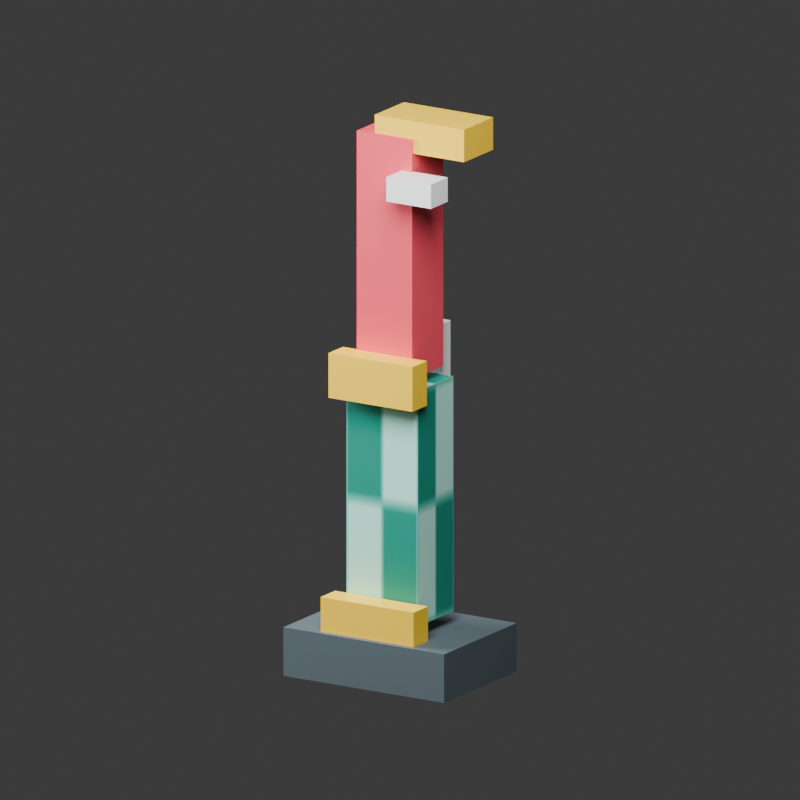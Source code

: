 # Source: animation_probe.blend  (saved by Blender 5.3.31; exported with 4.5.12 LTS)
import bpy
from mathutils import Matrix  # noqa: F401  (used for matrix-valued properties, if any)

bpy.ops.wm.read_factory_settings(use_empty=True)
scene = bpy.context.scene
scene.name = 'Scene'

# ---- collections
col_collection = bpy.data.collections.new('Collection'); scene.collection.children.link(col_collection)

# ---- images (referenced by path relative to the original .blend; pixels are not part of the script)
import os
ASSET_DIR = os.environ.get("B2B_ASSET_DIR", "")  # directory of the original .blend (textures are referenced by path, not embedded)
HERE = os.path.dirname(os.path.abspath(__file__))  # packed textures are extracted next to this script under _unpacked/

def load_image(name, relpath, width, height, colorspace="sRGB"):
    """Load a texture the original file referenced (path relative to the .blend, or extracted next to this script)."""
    p = next((c for c in (os.path.join(HERE, relpath), os.path.join(ASSET_DIR, relpath)) if relpath and os.path.exists(c)), "")
    if p:
        img = bpy.data.images.load(p, check_existing=True)
        img.name = name
    else:  # same state as the original file: an image datablock whose file is absent (Cycles renders it pink)
        img = bpy.data.images.new(name, width, height)
        img.source = "FILE"
        img.filepath = "//" + (relpath or name)
    img.colorspace_settings.name = colorspace
    return img
img_probechecker = load_image('ProbeChecker', '_unpacked/animation_probe_checker.fb13f78f.png', 64, 64, 'sRGB')

# ---- materials (node trees are filled in below, after node groups)
mat_directionwhite = bpy.data.materials.new('DirectionWhite')
mat_directionwhite.diffuse_color = (0.9, 0.95, 0.96, 1.0)
mat_basegraphite = bpy.data.materials.new('BaseGraphite')
mat_basegraphite.diffuse_color = (0.09, 0.12, 0.14, 1.0)
mat_shoulderteal = bpy.data.materials.new('ShoulderTeal')
mat_shoulderteal.diffuse_color = (0.025, 0.55, 0.47, 1.0)
mat_elbowred = bpy.data.materials.new('ElbowRed')
mat_elbowred.diffuse_color = (0.86, 0.075, 0.12, 1.0)
mat_jointyellow = bpy.data.materials.new('JointYellow')
mat_jointyellow.diffuse_color = (1.0, 0.64, 0.025, 1.0)

# ---- material node trees
mat_directionwhite.use_nodes = True; mat_directionwhite.node_tree.nodes.clear()
_N = mat_directionwhite.node_tree.nodes; _L = mat_directionwhite.node_tree.links
n0 = _N.new('ShaderNodeBsdfPrincipled'); n0.name = 'Principled BSDF'; n0.location = (-200, 100)
n0.inputs[0].default_value = (0.9, 0.95, 0.96, 1.0)
n0.inputs[2].default_value = 0.48
n0.inputs[10].default_value = 0.005
n1 = _N.new('ShaderNodeOutputMaterial'); n1.name = 'Material Output'; n1.location = (200, 100)
_L.new(n0.outputs[0], n1.inputs[0])
n1.is_active_output = True
mat_basegraphite.use_nodes = True; mat_basegraphite.node_tree.nodes.clear()
_N = mat_basegraphite.node_tree.nodes; _L = mat_basegraphite.node_tree.links
n0 = _N.new('ShaderNodeBsdfPrincipled'); n0.name = 'Principled BSDF'; n0.location = (-200, 100)
n0.inputs[0].default_value = (0.09, 0.12, 0.14, 1.0)
n0.inputs[2].default_value = 0.48
n0.inputs[10].default_value = 0.005
n1 = _N.new('ShaderNodeOutputMaterial'); n1.name = 'Material Output'; n1.location = (200, 100)
_L.new(n0.outputs[0], n1.inputs[0])
n1.is_active_output = True
mat_shoulderteal.use_nodes = True; mat_shoulderteal.node_tree.nodes.clear()
_N = mat_shoulderteal.node_tree.nodes; _L = mat_shoulderteal.node_tree.links
n0 = _N.new('ShaderNodeBsdfPrincipled'); n0.name = 'Principled BSDF'; n0.location = (-200, 100)
n0.inputs[2].default_value = 0.48
n0.inputs[10].default_value = 0.005
n1 = _N.new('ShaderNodeOutputMaterial'); n1.name = 'Material Output'; n1.location = (200, 100)
n2 = _N.new('ShaderNodeTexImage'); n2.name = 'Image Texture'; n2.location = (0, 0)
n2.image = img_probechecker
_L.new(n0.outputs[0], n1.inputs[0])
_L.new(n2.outputs[0], n0.inputs[0])
n1.is_active_output = True
mat_elbowred.use_nodes = True; mat_elbowred.node_tree.nodes.clear()
_N = mat_elbowred.node_tree.nodes; _L = mat_elbowred.node_tree.links
n0 = _N.new('ShaderNodeBsdfPrincipled'); n0.name = 'Principled BSDF'; n0.location = (-200, 100)
n0.inputs[0].default_value = (0.86, 0.075, 0.12, 1.0)
n0.inputs[2].default_value = 0.48
n0.inputs[10].default_value = 0.005
n1 = _N.new('ShaderNodeOutputMaterial'); n1.name = 'Material Output'; n1.location = (200, 100)
_L.new(n0.outputs[0], n1.inputs[0])
n1.is_active_output = True
mat_jointyellow.use_nodes = True; mat_jointyellow.node_tree.nodes.clear()
_N = mat_jointyellow.node_tree.nodes; _L = mat_jointyellow.node_tree.links
n0 = _N.new('ShaderNodeBsdfPrincipled'); n0.name = 'Principled BSDF'; n0.location = (-200, 100)
n0.inputs[0].default_value = (1.0, 0.64, 0.025, 1.0)
n0.inputs[2].default_value = 0.48
n0.inputs[10].default_value = 0.005
n1 = _N.new('ShaderNodeOutputMaterial'); n1.name = 'Material Output'; n1.location = (200, 100)
_L.new(n0.outputs[0], n1.inputs[0])
n1.is_active_output = True

# ---- world
world_world = bpy.data.worlds.new('World'); scene.world = world_world
world_world.use_nodes = True; world_world.node_tree.nodes.clear()
_N = world_world.node_tree.nodes; _L = world_world.node_tree.links
n0 = _N.new('ShaderNodeOutputWorld'); n0.name = 'World Output'; n0.location = (200, 100)
n1 = _N.new('ShaderNodeBackground'); n1.name = 'Background'; n1.location = (-200, 100)
n1.inputs[0].default_value = (0.05088, 0.05088, 0.05088, 1.0)
_L.new(n1.outputs[0], n0.inputs[0])
n0.is_active_output = True
world_world.color = (0.22, 0.22, 0.22)
world_world.sun_shadow_jitter_overblur = 0.0

# ---- cameras
cam_camera_001 = bpy.data.cameras.new('Camera.001')
cam_camera_001.type = 'ORTHO'
cam_camera_001.ortho_scale = 3.8

# ---- lights
light_area = bpy.data.lights.new('Area', 'AREA')
light_area.energy = 750.0
light_area.shape = 'DISK'
light_area.size = 4.0
light_area.size_y = 1.0
light_area_001 = bpy.data.lights.new('Area.001', 'AREA')
light_area_001.energy = 500.0
light_area_001.shape = 'DISK'
light_area_001.size = 3.0
light_area_001.size_y = 1.0

# ---- meshes
me_blendbridgemesh = bpy.data.meshes.new('BlendBridgeMesh')
me_blendbridgemesh.from_pydata([(-0.12, 0.17, 1.3), (0.12, 0.17, 1.3), (0.12, 0.26, 1.3), (-0.12, 0.26, 1.3), (-0.12, 0.17, 1.4), (0.12, 0.17, 1.4), (0.12, 0.26, 1.4), (-0.12, 0.26, 1.4), (-0.12, 0.17, 1.5), (0.12, 0.17, 1.5), (0.12, 0.26, 1.5), (-0.12, 0.26, 1.5), (-0.12, 0.17, 1.6), (0.12, 0.17, 1.6), (0.12, 0.26, 1.6), (-0.12, 0.26, 1.6), (-0.12, 0.17, 1.7), (0.12, 0.17, 1.7), (0.12, 0.26, 1.7), (-0.12, 0.26, 1.7)], [], [(0, 1, 5, 4), (1, 2, 6, 5), (2, 3, 7, 6), (3, 0, 4, 7), (4, 5, 9, 8), (5, 6, 10, 9), (6, 7, 11, 10), (7, 4, 8, 11), (8, 9, 13, 12), (9, 10, 14, 13), (10, 11, 15, 14), (11, 8, 12, 15), (12, 13, 17, 16), (13, 14, 18, 17), (14, 15, 19, 18), (15, 12, 16, 19), (3, 2, 1, 0), (16, 17, 18, 19)])
me_blendbridgemesh.materials.append(mat_directionwhite)
me_blendbridgemesh.update()
me_cube_001 = bpy.data.meshes.new('Cube.001')
me_cube_001.from_pydata([(-0.45, -0.325, -0.12), (-0.45, -0.325, 0.12), (-0.45, 0.325, -0.12), (-0.45, 0.325, 0.12), (0.45, -0.325, -0.12), (0.45, -0.325, 0.12), (0.45, 0.325, -0.12), (0.45, 0.325, 0.12)], [], [(0, 1, 3, 2), (2, 3, 7, 6), (6, 7, 5, 4), (4, 5, 1, 0), (2, 6, 4, 0), (7, 3, 1, 5)])
_uv = me_cube_001.uv_layers.new(name='UVMap')
_uv.uv.foreach_set('vector', [0.375, 0.0, 0.625, 0.0, 0.625, 0.25, 0.375, 0.25, 0.375, 0.25, 0.625, 0.25, 0.625, 0.5, 0.375, 0.5, 0.375, 0.5, 0.625, 0.5, 0.625, 0.75, 0.375, 0.75, 0.375, 0.75, 0.625, 0.75, 0.625, 1.0, 0.375, 1.0, 0.125, 0.5, 0.375, 0.5, 0.375, 0.75, 0.125, 0.75, 0.625, 0.5, 0.875, 0.5, 0.875, 0.75, 0.625, 0.75])
me_cube_001.materials.append(mat_basegraphite)
me_cube_001.update()
me_cube_002 = bpy.data.meshes.new('Cube.002')
me_cube_002.from_pydata([(-0.2, -0.16, -0.58), (-0.2, -0.16, 0.58), (-0.2, 0.16, -0.58), (-0.2, 0.16, 0.58), (0.2, -0.16, -0.58), (0.2, -0.16, 0.58), (0.2, 0.16, -0.58), (0.2, 0.16, 0.58)], [], [(0, 1, 3, 2), (2, 3, 7, 6), (6, 7, 5, 4), (4, 5, 1, 0), (2, 6, 4, 0), (7, 3, 1, 5)])
_uv = me_cube_002.uv_layers.new(name='UVMap')
_uv.uv.foreach_set('vector', [0.375, 0.0, 0.625, 0.0, 0.625, 0.25, 0.375, 0.25, 0.375, 0.25, 0.625, 0.25, 0.625, 0.5, 0.375, 0.5, 0.375, 0.5, 0.625, 0.5, 0.625, 0.75, 0.375, 0.75, 0.375, 0.75, 0.625, 0.75, 0.625, 1.0, 0.375, 1.0, 0.125, 0.5, 0.375, 0.5, 0.375, 0.75, 0.125, 0.75, 0.625, 0.5, 0.875, 0.5, 0.875, 0.75, 0.625, 0.75])
me_cube_002.materials.append(mat_shoulderteal)
me_cube_002.update()
me_cube_003 = bpy.data.meshes.new('Cube.003')
me_cube_003.from_pydata([(-0.155, -0.14, -0.59), (-0.155, -0.14, 0.59), (-0.155, 0.14, -0.59), (-0.155, 0.14, 0.59), (0.155, -0.14, -0.59), (0.155, -0.14, 0.59), (0.155, 0.14, -0.59), (0.155, 0.14, 0.59)], [], [(0, 1, 3, 2), (2, 3, 7, 6), (6, 7, 5, 4), (4, 5, 1, 0), (2, 6, 4, 0), (7, 3, 1, 5)])
_uv = me_cube_003.uv_layers.new(name='UVMap')
_uv.uv.foreach_set('vector', [0.375, 0.0, 0.625, 0.0, 0.625, 0.25, 0.375, 0.25, 0.375, 0.25, 0.625, 0.25, 0.625, 0.5, 0.375, 0.5, 0.375, 0.5, 0.625, 0.5, 0.625, 0.75, 0.375, 0.75, 0.375, 0.75, 0.625, 0.75, 0.625, 1.0, 0.375, 1.0, 0.125, 0.5, 0.375, 0.5, 0.375, 0.75, 0.125, 0.75, 0.625, 0.5, 0.875, 0.5, 0.875, 0.75, 0.625, 0.75])
me_cube_003.materials.append(mat_elbowred)
me_cube_003.update()
me_cube_004 = bpy.data.meshes.new('Cube.004')
me_cube_004.from_pydata([(-0.125, -0.075, -0.06), (-0.125, -0.075, 0.06), (-0.125, 0.075, -0.06), (-0.125, 0.075, 0.06), (0.125, -0.075, -0.06), (0.125, -0.075, 0.06), (0.125, 0.075, -0.06), (0.125, 0.075, 0.06)], [], [(0, 1, 3, 2), (2, 3, 7, 6), (6, 7, 5, 4), (4, 5, 1, 0), (2, 6, 4, 0), (7, 3, 1, 5)])
_uv = me_cube_004.uv_layers.new(name='UVMap')
_uv.uv.foreach_set('vector', [0.375, 0.0, 0.625, 0.0, 0.625, 0.25, 0.375, 0.25, 0.375, 0.25, 0.625, 0.25, 0.625, 0.5, 0.375, 0.5, 0.375, 0.5, 0.625, 0.5, 0.625, 0.75, 0.375, 0.75, 0.375, 0.75, 0.625, 0.75, 0.625, 1.0, 0.375, 1.0, 0.125, 0.5, 0.375, 0.5, 0.375, 0.75, 0.125, 0.75, 0.625, 0.5, 0.875, 0.5, 0.875, 0.75, 0.625, 0.75])
me_cube_004.materials.append(mat_directionwhite)
me_cube_004.update()
me_cube_005 = bpy.data.meshes.new('Cube.005')
me_cube_005.from_pydata([(-0.25, -0.13, -0.08), (-0.25, -0.13, 0.08), (-0.25, 0.13, -0.08), (-0.25, 0.13, 0.08), (0.25, -0.13, -0.08), (0.25, -0.13, 0.08), (0.25, 0.13, -0.08), (0.25, 0.13, 0.08)], [], [(0, 1, 3, 2), (2, 3, 7, 6), (6, 7, 5, 4), (4, 5, 1, 0), (2, 6, 4, 0), (7, 3, 1, 5)])
_uv = me_cube_005.uv_layers.new(name='UVMap')
_uv.uv.foreach_set('vector', [0.375, 0.0, 0.625, 0.0, 0.625, 0.25, 0.375, 0.25, 0.375, 0.25, 0.625, 0.25, 0.625, 0.5, 0.375, 0.5, 0.375, 0.5, 0.625, 0.5, 0.625, 0.75, 0.375, 0.75, 0.375, 0.75, 0.625, 0.75, 0.625, 1.0, 0.375, 1.0, 0.125, 0.5, 0.375, 0.5, 0.375, 0.75, 0.125, 0.75, 0.625, 0.5, 0.875, 0.5, 0.875, 0.75, 0.625, 0.75])
me_cube_005.materials.append(mat_jointyellow)
me_cube_005.update()
me_cube_006 = bpy.data.meshes.new('Cube.006')
me_cube_006.from_pydata([(-0.26, -0.065, -0.11), (-0.26, -0.065, 0.11), (-0.26, 0.065, -0.11), (-0.26, 0.065, 0.11), (0.26, -0.065, -0.11), (0.26, -0.065, 0.11), (0.26, 0.065, -0.11), (0.26, 0.065, 0.11)], [], [(0, 1, 3, 2), (2, 3, 7, 6), (6, 7, 5, 4), (4, 5, 1, 0), (2, 6, 4, 0), (7, 3, 1, 5)])
_uv = me_cube_006.uv_layers.new(name='UVMap')
_uv.uv.foreach_set('vector', [0.375, 0.0, 0.625, 0.0, 0.625, 0.25, 0.375, 0.25, 0.375, 0.25, 0.625, 0.25, 0.625, 0.5, 0.375, 0.5, 0.375, 0.5, 0.625, 0.5, 0.625, 0.75, 0.375, 0.75, 0.375, 0.75, 0.625, 0.75, 0.625, 1.0, 0.375, 1.0, 0.125, 0.5, 0.375, 0.5, 0.375, 0.75, 0.125, 0.75, 0.625, 0.5, 0.875, 0.5, 0.875, 0.75, 0.625, 0.75])
me_cube_006.materials.append(mat_jointyellow)
me_cube_006.update()
me_cube_007 = bpy.data.meshes.new('Cube.007')
me_cube_007.from_pydata([(-0.235, -0.065, -0.11), (-0.235, -0.065, 0.11), (-0.235, 0.065, -0.11), (-0.235, 0.065, 0.11), (0.235, -0.065, -0.11), (0.235, -0.065, 0.11), (0.235, 0.065, -0.11), (0.235, 0.065, 0.11)], [], [(0, 1, 3, 2), (2, 3, 7, 6), (6, 7, 5, 4), (4, 5, 1, 0), (2, 6, 4, 0), (7, 3, 1, 5)])
_uv = me_cube_007.uv_layers.new(name='UVMap')
_uv.uv.foreach_set('vector', [0.375, 0.0, 0.625, 0.0, 0.625, 0.25, 0.375, 0.25, 0.375, 0.25, 0.625, 0.25, 0.625, 0.5, 0.375, 0.5, 0.375, 0.5, 0.625, 0.5, 0.625, 0.75, 0.375, 0.75, 0.375, 0.75, 0.625, 0.75, 0.625, 1.0, 0.375, 1.0, 0.125, 0.5, 0.375, 0.5, 0.375, 0.75, 0.125, 0.75, 0.625, 0.5, 0.875, 0.5, 0.875, 0.75, 0.625, 0.75])
me_cube_007.materials.append(mat_jointyellow)
me_cube_007.update()
arm_animationprobeskeleton = bpy.data.armatures.new('AnimationProbeSkeleton')  # bones are not reproduced

# ---- objects
ob_animationproberig = bpy.data.objects.new('AnimationProbeRig', arm_animationprobeskeleton)
ob_blendbridge = bpy.data.objects.new('BlendBridge', me_blendbridgemesh)
ob_base = bpy.data.objects.new('Base', me_cube_001)
ob_upperarm = bpy.data.objects.new('UpperArm', me_cube_002)
ob_forearm = bpy.data.objects.new('Forearm', me_cube_003)
ob_forwardmarker = bpy.data.objects.new('ForwardMarker', me_cube_004)
ob_sockethousing = bpy.data.objects.new('SocketHousing', me_cube_005)
ob_shoulderaxis = bpy.data.objects.new('ShoulderAxis', me_cube_006)
ob_elbowaxis = bpy.data.objects.new('ElbowAxis', me_cube_007)
ob_probecamera = bpy.data.objects.new('ProbeCamera', cam_camera_001)
ob_key = bpy.data.objects.new('Key', light_area)
ob_fill = bpy.data.objects.new('Fill', light_area_001)

# ---- transforms, parenting, visibility, modifiers, constraints
ob_animationproberig.location = (0.0, 0.0, 0.0)
ob_animationproberig.show_in_front = True
ob_blendbridge.parent = ob_animationproberig
ob_blendbridge.location = (0.0, 0.0, 0.0)
_vg = ob_blendbridge.vertex_groups.new(name='Shoulder')
for _i, _w in zip([0, 1, 2, 3, 4, 5, 6, 7, 8, 9, 10, 11, 12, 13, 14, 15], [1.0, 1.0, 1.0, 1.0, 0.75, 0.75, 0.75, 0.75, 0.5, 0.5, 0.5, 0.5, 0.25, 0.25, 0.25, 0.25]): _vg.add([_i], _w, 'REPLACE')
_vg = ob_blendbridge.vertex_groups.new(name='Elbow')
for _i, _w in zip([4, 5, 6, 7, 8, 9, 10, 11, 12, 13, 14, 15, 16, 17, 18, 19], [0.25, 0.25, 0.25, 0.25, 0.5, 0.5, 0.5, 0.5, 0.75, 0.75, 0.75, 0.75, 1.0, 1.0, 1.0, 1.0]): _vg.add([_i], _w, 'REPLACE')
_m = ob_blendbridge.modifiers.new('Armature', 'ARMATURE')
_m.object = ob_animationproberig
ob_base.location = (0.0, 0.0, 0.12)
ob_upperarm.parent = ob_animationproberig
ob_upperarm.location = (0.0, 0.0, 0.88)
_vg = ob_upperarm.vertex_groups.new(name='Shoulder')
_vg.add([0, 1, 2, 3, 4, 5, 6, 7], 1.0, 'REPLACE')
_m = ob_upperarm.modifiers.new('Armature', 'ARMATURE')
_m.object = ob_animationproberig
ob_forearm.parent = ob_animationproberig
ob_forearm.location = (0.0, 0.0, 2.1)
_vg = ob_forearm.vertex_groups.new(name='Elbow')
_vg.add([0, 1, 2, 3, 4, 5, 6, 7], 1.0, 'REPLACE')
_m = ob_forearm.modifiers.new('Armature', 'ARMATURE')
_m.object = ob_animationproberig
ob_forwardmarker.parent = ob_animationproberig
ob_forwardmarker.location = (0.22, -0.2, 2.47)
_vg = ob_forwardmarker.vertex_groups.new(name='Elbow')
_vg.add([0, 1, 2, 3, 4, 5, 6, 7], 1.0, 'REPLACE')
_m = ob_forwardmarker.modifiers.new('Armature', 'ARMATURE')
_m.object = ob_animationproberig
ob_sockethousing.parent = ob_animationproberig
ob_sockethousing.location = (0.19, 0.0, 2.7)
_vg = ob_sockethousing.vertex_groups.new(name='Elbow')
_vg.add([0, 1, 2, 3, 4, 5, 6, 7], 1.0, 'REPLACE')
_m = ob_sockethousing.modifiers.new('Armature', 'ARMATURE')
_m.object = ob_animationproberig
ob_shoulderaxis.parent = ob_animationproberig
ob_shoulderaxis.location = (0.0, -0.23, 0.3)
_vg = ob_shoulderaxis.vertex_groups.new(name='Shoulder')
_vg.add([0, 1, 2, 3, 4, 5, 6, 7], 1.0, 'REPLACE')
_m = ob_shoulderaxis.modifiers.new('Armature', 'ARMATURE')
_m.object = ob_animationproberig
ob_elbowaxis.parent = ob_animationproberig
ob_elbowaxis.location = (0.0, -0.2, 1.5)
_vg = ob_elbowaxis.vertex_groups.new(name='Elbow')
_vg.add([0, 1, 2, 3, 4, 5, 6, 7], 1.0, 'REPLACE')
_m = ob_elbowaxis.modifiers.new('Armature', 'ARMATURE')
_m.object = ob_animationproberig
ob_probecamera.location = (5.0, -8.0, 4.0)
ob_probecamera.rotation_euler = (1.297, -5.005e-08, 0.5586)
ob_key.location = (2.0, -4.0, 6.0)
ob_key.rotation_euler = (0.7606, 3.778e-08, 0.4636)
ob_fill.location = (-4.0, -1.0, 3.0)
ob_fill.rotation_euler = (1.18, -6.559e-08, -1.326)

# ---- collection membership
scene.collection.objects.link(ob_animationproberig)
scene.collection.objects.link(ob_blendbridge)
col_collection.objects.link(ob_base)
col_collection.objects.link(ob_upperarm)
col_collection.objects.link(ob_forearm)
col_collection.objects.link(ob_forwardmarker)
col_collection.objects.link(ob_sockethousing)
col_collection.objects.link(ob_shoulderaxis)
col_collection.objects.link(ob_elbowaxis)
col_collection.objects.link(ob_probecamera)
col_collection.objects.link(ob_key)
col_collection.objects.link(ob_fill)

# ---- scene / render settings (as saved in the file)
scene.camera = ob_probecamera
scene.frame_start = 1; scene.frame_end = 49; scene.frame_set(13)
scene.render.engine = 'CYCLES'
scene.render.resolution_x = 720
scene.render.resolution_y = 720
scene.render.bake_bias = 0.0
scene.render.bake_samples = 0
scene.render.compositor_device = 'GPU'
scene.cycles.samples = 24
scene.eevee.use_volume_custom_range = False
scene.eevee.fast_gi_thickness_near = 0.1
scene.eevee.fast_gi_thickness_far = 0.0
scene.eevee.ray_tracing_options.screen_trace_thickness = 0.1
bpy.context.view_layer.update()
